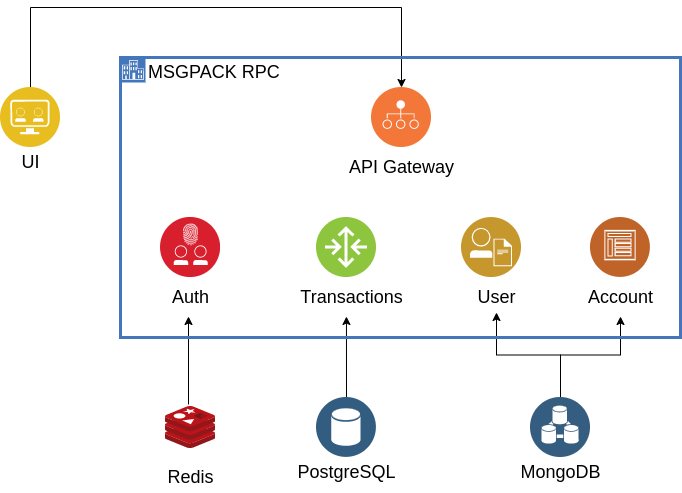

The diagram above was exported from draw.io. Its source (the exported page's mxGraphModel, read from the mxfile embedded in the PNG):
<mxGraphModel dx="1422" dy="755" grid="1" gridSize="10" guides="1" tooltips="1" connect="1" arrows="1" fold="1" page="1" pageScale="1" pageWidth="827" pageHeight="1169" math="0" shadow="0">
  <root>
    <mxCell id="0" />
    <mxCell id="1" parent="0" />
    <mxCell id="ceYpXIqCdcBA3MzNVmWv-17" style="edgeStyle=orthogonalEdgeStyle;rounded=0;orthogonalLoop=1;jettySize=auto;html=1;exitX=0.5;exitY=0;exitDx=0;exitDy=0;fontSize=18;entryX=0.5;entryY=0;entryDx=0;entryDy=0;" edge="1" parent="1" source="ceYpXIqCdcBA3MzNVmWv-2" target="ceYpXIqCdcBA3MzNVmWv-14">
      <mxGeometry relative="1" as="geometry">
        <Array as="points">
          <mxPoint x="160" y="100" />
          <mxPoint x="531" y="100" />
        </Array>
      </mxGeometry>
    </mxCell>
    <mxCell id="ceYpXIqCdcBA3MzNVmWv-2" value="" style="aspect=fixed;perimeter=ellipsePerimeter;html=1;align=center;shadow=0;dashed=0;fontColor=#4277BB;labelBackgroundColor=#ffffff;fontSize=12;spacingTop=3;image;image=img/lib/ibm/applications/api_developer_portal.svg;" vertex="1" parent="1">
      <mxGeometry x="130" y="180" width="60" height="60" as="geometry" />
    </mxCell>
    <mxCell id="ceYpXIqCdcBA3MzNVmWv-4" value="&lt;font style=&quot;font-size: 18px&quot;&gt;API Gateway&lt;/font&gt;" style="text;html=1;align=center;verticalAlign=middle;resizable=0;points=[];autosize=1;strokeColor=none;fillColor=none;" vertex="1" parent="1">
      <mxGeometry x="471" y="250" width="120" height="20" as="geometry" />
    </mxCell>
    <mxCell id="ceYpXIqCdcBA3MzNVmWv-30" style="edgeStyle=orthogonalEdgeStyle;rounded=0;orthogonalLoop=1;jettySize=auto;html=1;exitX=0.5;exitY=0;exitDx=0;exitDy=0;entryX=0.458;entryY=1.133;entryDx=0;entryDy=0;entryPerimeter=0;fontSize=18;" edge="1" parent="1" source="ceYpXIqCdcBA3MzNVmWv-5" target="ceYpXIqCdcBA3MzNVmWv-21">
      <mxGeometry relative="1" as="geometry" />
    </mxCell>
    <mxCell id="ceYpXIqCdcBA3MzNVmWv-5" value="" style="aspect=fixed;perimeter=ellipsePerimeter;html=1;align=center;shadow=0;dashed=0;fontColor=#4277BB;labelBackgroundColor=#ffffff;fontSize=12;spacingTop=3;image;image=img/lib/ibm/data/data_services.svg;" vertex="1" parent="1">
      <mxGeometry x="446" y="490" width="60" height="60" as="geometry" />
    </mxCell>
    <mxCell id="ceYpXIqCdcBA3MzNVmWv-28" style="edgeStyle=orthogonalEdgeStyle;rounded=0;orthogonalLoop=1;jettySize=auto;html=1;exitX=0.5;exitY=0;exitDx=0;exitDy=0;fontSize=18;" edge="1" parent="1" source="ceYpXIqCdcBA3MzNVmWv-6" target="ceYpXIqCdcBA3MzNVmWv-24">
      <mxGeometry relative="1" as="geometry" />
    </mxCell>
    <mxCell id="ceYpXIqCdcBA3MzNVmWv-29" style="edgeStyle=orthogonalEdgeStyle;rounded=0;orthogonalLoop=1;jettySize=auto;html=1;exitX=0.5;exitY=0;exitDx=0;exitDy=0;entryX=0.5;entryY=1.133;entryDx=0;entryDy=0;entryPerimeter=0;fontSize=18;" edge="1" parent="1" source="ceYpXIqCdcBA3MzNVmWv-6" target="ceYpXIqCdcBA3MzNVmWv-27">
      <mxGeometry relative="1" as="geometry" />
    </mxCell>
    <mxCell id="ceYpXIqCdcBA3MzNVmWv-6" value="" style="aspect=fixed;perimeter=ellipsePerimeter;html=1;align=center;shadow=0;dashed=0;fontColor=#4277BB;labelBackgroundColor=#ffffff;fontSize=12;spacingTop=3;image;image=img/lib/ibm/data/device_registry.svg;" vertex="1" parent="1">
      <mxGeometry x="660" y="490" width="60" height="60" as="geometry" />
    </mxCell>
    <mxCell id="ceYpXIqCdcBA3MzNVmWv-7" value="PostgreSQL" style="text;html=1;align=center;verticalAlign=middle;resizable=0;points=[];autosize=1;strokeColor=none;fillColor=none;fontSize=18;" vertex="1" parent="1">
      <mxGeometry x="421" y="550" width="110" height="30" as="geometry" />
    </mxCell>
    <mxCell id="ceYpXIqCdcBA3MzNVmWv-8" value="MongoDB" style="text;html=1;align=center;verticalAlign=middle;resizable=0;points=[];autosize=1;strokeColor=none;fillColor=none;fontSize=18;" vertex="1" parent="1">
      <mxGeometry x="640" y="550" width="100" height="30" as="geometry" />
    </mxCell>
    <mxCell id="ceYpXIqCdcBA3MzNVmWv-13" value="UI" style="text;html=1;align=center;verticalAlign=middle;resizable=0;points=[];autosize=1;strokeColor=none;fillColor=none;fontSize=18;" vertex="1" parent="1">
      <mxGeometry x="145" y="240" width="30" height="30" as="geometry" />
    </mxCell>
    <mxCell id="ceYpXIqCdcBA3MzNVmWv-14" value="" style="aspect=fixed;perimeter=ellipsePerimeter;html=1;align=center;shadow=0;dashed=0;fontColor=#4277BB;labelBackgroundColor=#ffffff;fontSize=12;spacingTop=3;image;image=img/lib/ibm/devops/provision.svg;" vertex="1" parent="1">
      <mxGeometry x="501" y="180" width="60" height="60" as="geometry" />
    </mxCell>
    <mxCell id="ceYpXIqCdcBA3MzNVmWv-18" value="" style="aspect=fixed;perimeter=ellipsePerimeter;html=1;align=center;shadow=0;dashed=0;fontColor=#4277BB;labelBackgroundColor=#ffffff;fontSize=12;spacingTop=3;image;image=img/lib/ibm/security/identity_access_management.svg;" vertex="1" parent="1">
      <mxGeometry x="290" y="310" width="60" height="60" as="geometry" />
    </mxCell>
    <mxCell id="ceYpXIqCdcBA3MzNVmWv-19" value="Auth" style="text;html=1;align=center;verticalAlign=middle;resizable=0;points=[];autosize=1;strokeColor=none;fillColor=none;fontSize=18;" vertex="1" parent="1">
      <mxGeometry x="295" y="375" width="50" height="30" as="geometry" />
    </mxCell>
    <mxCell id="ceYpXIqCdcBA3MzNVmWv-20" value="" style="aspect=fixed;perimeter=ellipsePerimeter;html=1;align=center;shadow=0;dashed=0;fontColor=#4277BB;labelBackgroundColor=#ffffff;fontSize=12;spacingTop=3;image;image=img/lib/ibm/vpc/Router.svg;" vertex="1" parent="1">
      <mxGeometry x="446" y="310" width="60" height="60" as="geometry" />
    </mxCell>
    <mxCell id="ceYpXIqCdcBA3MzNVmWv-21" value="Transactions" style="text;html=1;align=center;verticalAlign=middle;resizable=0;points=[];autosize=1;strokeColor=none;fillColor=none;fontSize=18;" vertex="1" parent="1">
      <mxGeometry x="421" y="375" width="120" height="30" as="geometry" />
    </mxCell>
    <mxCell id="ceYpXIqCdcBA3MzNVmWv-23" value="" style="aspect=fixed;perimeter=ellipsePerimeter;html=1;align=center;shadow=0;dashed=0;fontColor=#4277BB;labelBackgroundColor=#ffffff;fontSize=12;spacingTop=3;image;image=img/lib/ibm/users/integrated_digital_experiences.svg;" vertex="1" parent="1">
      <mxGeometry x="591" y="310" width="60" height="60" as="geometry" />
    </mxCell>
    <mxCell id="ceYpXIqCdcBA3MzNVmWv-24" value="User" style="text;html=1;align=center;verticalAlign=middle;resizable=0;points=[];autosize=1;strokeColor=none;fillColor=none;fontSize=18;" vertex="1" parent="1">
      <mxGeometry x="601" y="375" width="50" height="30" as="geometry" />
    </mxCell>
    <mxCell id="ceYpXIqCdcBA3MzNVmWv-26" value="" style="aspect=fixed;perimeter=ellipsePerimeter;html=1;align=center;shadow=0;dashed=0;fontColor=#4277BB;labelBackgroundColor=#ffffff;fontSize=12;spacingTop=3;image;image=img/lib/ibm/social/communities.svg;" vertex="1" parent="1">
      <mxGeometry x="720" y="310" width="60" height="60" as="geometry" />
    </mxCell>
    <mxCell id="ceYpXIqCdcBA3MzNVmWv-27" value="Account" style="text;html=1;align=center;verticalAlign=middle;resizable=0;points=[];autosize=1;strokeColor=none;fillColor=none;fontSize=18;" vertex="1" parent="1">
      <mxGeometry x="710" y="375" width="80" height="30" as="geometry" />
    </mxCell>
    <mxCell id="ceYpXIqCdcBA3MzNVmWv-32" value="" style="sketch=0;aspect=fixed;html=1;points=[];align=center;image;fontSize=12;image=img/lib/mscae/Cache_Redis_Product.svg;" vertex="1" parent="1">
      <mxGeometry x="295" y="499" width="50" height="42" as="geometry" />
    </mxCell>
    <mxCell id="ceYpXIqCdcBA3MzNVmWv-33" value="" style="html=1;labelBackgroundColor=#ffffff;endArrow=classic;endFill=1;endSize=6;jettySize=auto;orthogonalLoop=1;strokeWidth=1;fontSize=14;rounded=0;exitX=0.46;exitY=-0.048;exitDx=0;exitDy=0;exitPerimeter=0;entryX=0.46;entryY=1.133;entryDx=0;entryDy=0;entryPerimeter=0;" edge="1" parent="1" source="ceYpXIqCdcBA3MzNVmWv-32" target="ceYpXIqCdcBA3MzNVmWv-19">
      <mxGeometry width="60" height="60" relative="1" as="geometry">
        <mxPoint x="380" y="410" as="sourcePoint" />
        <mxPoint x="440" y="350" as="targetPoint" />
      </mxGeometry>
    </mxCell>
    <mxCell id="ceYpXIqCdcBA3MzNVmWv-34" value="Redis" style="text;html=1;align=center;verticalAlign=middle;resizable=0;points=[];autosize=1;strokeColor=none;fillColor=none;fontSize=18;" vertex="1" parent="1">
      <mxGeometry x="290" y="555" width="60" height="30" as="geometry" />
    </mxCell>
    <mxCell id="ceYpXIqCdcBA3MzNVmWv-37" value="MSGPACK RPC" style="shape=mxgraph.ibm.box;prType=enterprise;fontStyle=0;verticalAlign=top;align=left;spacingLeft=32;spacingTop=4;fillColor=none;rounded=0;whiteSpace=wrap;html=1;strokeColor=#4376BB;strokeWidth=3;dashed=0;container=1;spacing=-4;collapsible=0;expand=0;recursiveResize=0;fontSize=18;" vertex="1" parent="1">
      <mxGeometry x="250" y="150" width="560" height="280" as="geometry" />
    </mxCell>
  </root>
</mxGraphModel>